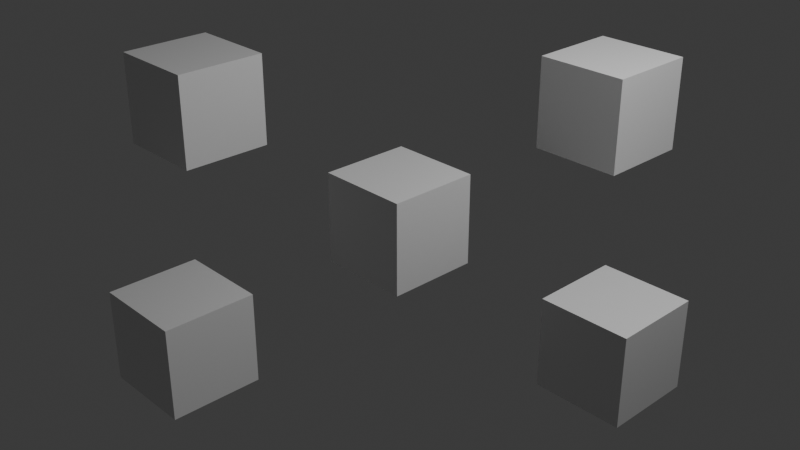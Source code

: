# Source: exr_to_png.blend  (saved by Blender 4.4.27; exported with 4.5.12 LTS)
import bpy
from mathutils import Matrix  # noqa: F401  (used for matrix-valued properties, if any)

bpy.ops.wm.read_factory_settings(use_empty=True)
scene = bpy.context.scene
scene.name = 'Scene'

# ---- collections
col_collection = bpy.data.collections.new('Collection'); scene.collection.children.link(col_collection)

# ---- materials (node trees are filled in below, after node groups)
mat_material = bpy.data.materials.new('Material')
mat_material.alpha_threshold = 0.0
mat_material.use_transparent_shadow = False
mat_material.roughness = 0.5
mat_material.line_color = (0.0, 0.0, 0.0, 1.0)

# ---- material node trees
mat_material.use_nodes = True; mat_material.node_tree.nodes.clear()
_N = mat_material.node_tree.nodes; _L = mat_material.node_tree.links
n0 = _N.new('ShaderNodeOutputMaterial'); n0.name = 'Material Output'; n0.location = (300, 300)
n1 = _N.new('ShaderNodeBsdfPrincipled'); n1.name = 'Principled BSDF'; n1.location = (10, 300)
n1.inputs[3].default_value = 1.45
_L.new(n1.outputs[0], n0.inputs[0])
n0.is_active_output = True

# ---- world
world_world = bpy.data.worlds.new('World'); scene.world = world_world
world_world.use_nodes = True; world_world.node_tree.nodes.clear()
_N = world_world.node_tree.nodes; _L = world_world.node_tree.links
n0 = _N.new('ShaderNodeOutputWorld'); n0.name = 'World Output'; n0.location = (300, 300)
n1 = _N.new('ShaderNodeBackground'); n1.name = 'Background'; n1.location = (10, 300)
n1.inputs[0].default_value = (0.05088, 0.05088, 0.05088, 1.0)
_L.new(n1.outputs[0], n0.inputs[0])
n0.is_active_output = True
world_world.color = (0.05088, 0.05088, 0.05088)
world_world.sun_shadow_jitter_overblur = 0.0

# ---- cameras
cam_camera = bpy.data.cameras.new('Camera')
cam_camera.clip_end = 100.0
cam_camera.ortho_scale = 7.314

# ---- lights
light_light = bpy.data.lights.new('Light', 'POINT')
light_light.energy = 1000.0
light_light.shadow_soft_size = 0.1

# ---- meshes
me_cube = bpy.data.meshes.new('Cube')
me_cube.from_pydata([(1.0, 1.0, 1.0), (1.0, 1.0, -1.0), (1.0, -1.0, 1.0), (1.0, -1.0, -1.0), (-1.0, 1.0, 1.0), (-1.0, 1.0, -1.0), (-1.0, -1.0, 1.0), (-1.0, -1.0, -1.0)], [], [(0, 4, 6, 2), (3, 2, 6, 7), (7, 6, 4, 5), (5, 1, 3, 7), (1, 0, 2, 3), (5, 4, 0, 1)])
_uv = me_cube.uv_layers.new(name='UVMap')
_uv.uv.foreach_set('vector', [0.625, 0.5, 0.875, 0.5, 0.875, 0.75, 0.625, 0.75, 0.375, 0.75, 0.625, 0.75, 0.625, 1.0, 0.375, 1.0, 0.375, 0.0, 0.625, 0.0, 0.625, 0.25, 0.375, 0.25, 0.125, 0.5, 0.375, 0.5, 0.375, 0.75, 0.125, 0.75, 0.375, 0.5, 0.625, 0.5, 0.625, 0.75, 0.375, 0.75, 0.375, 0.25, 0.625, 0.25, 0.625, 0.5, 0.375, 0.5])
me_cube.materials.append(mat_material)
me_cube.use_mirror_vertex_groups = False
me_cube.update()
me_cube_001 = bpy.data.meshes.new('Cube.001')
me_cube_001.from_pydata([(1.0, 1.0, 1.0), (1.0, 1.0, -1.0), (1.0, -1.0, 1.0), (1.0, -1.0, -1.0), (-1.0, 1.0, 1.0), (-1.0, 1.0, -1.0), (-1.0, -1.0, 1.0), (-1.0, -1.0, -1.0)], [], [(0, 4, 6, 2), (3, 2, 6, 7), (7, 6, 4, 5), (5, 1, 3, 7), (1, 0, 2, 3), (5, 4, 0, 1)])
_uv = me_cube_001.uv_layers.new(name='UVMap')
_uv.uv.foreach_set('vector', [0.625, 0.5, 0.875, 0.5, 0.875, 0.75, 0.625, 0.75, 0.375, 0.75, 0.625, 0.75, 0.625, 1.0, 0.375, 1.0, 0.375, 0.0, 0.625, 0.0, 0.625, 0.25, 0.375, 0.25, 0.125, 0.5, 0.375, 0.5, 0.375, 0.75, 0.125, 0.75, 0.375, 0.5, 0.625, 0.5, 0.625, 0.75, 0.375, 0.75, 0.375, 0.25, 0.625, 0.25, 0.625, 0.5, 0.375, 0.5])
me_cube_001.materials.append(mat_material)
me_cube_001.use_mirror_vertex_groups = False
me_cube_001.update()
me_cube_002 = bpy.data.meshes.new('Cube.002')
me_cube_002.from_pydata([(1.0, 1.0, 1.0), (1.0, 1.0, -1.0), (1.0, -1.0, 1.0), (1.0, -1.0, -1.0), (-1.0, 1.0, 1.0), (-1.0, 1.0, -1.0), (-1.0, -1.0, 1.0), (-1.0, -1.0, -1.0)], [], [(0, 4, 6, 2), (3, 2, 6, 7), (7, 6, 4, 5), (5, 1, 3, 7), (1, 0, 2, 3), (5, 4, 0, 1)])
_uv = me_cube_002.uv_layers.new(name='UVMap')
_uv.uv.foreach_set('vector', [0.625, 0.5, 0.875, 0.5, 0.875, 0.75, 0.625, 0.75, 0.375, 0.75, 0.625, 0.75, 0.625, 1.0, 0.375, 1.0, 0.375, 0.0, 0.625, 0.0, 0.625, 0.25, 0.375, 0.25, 0.125, 0.5, 0.375, 0.5, 0.375, 0.75, 0.125, 0.75, 0.375, 0.5, 0.625, 0.5, 0.625, 0.75, 0.375, 0.75, 0.375, 0.25, 0.625, 0.25, 0.625, 0.5, 0.375, 0.5])
me_cube_002.materials.append(mat_material)
me_cube_002.use_mirror_vertex_groups = False
me_cube_002.update()
me_cube_003 = bpy.data.meshes.new('Cube.003')
me_cube_003.from_pydata([(1.0, 1.0, 1.0), (1.0, 1.0, -1.0), (1.0, -1.0, 1.0), (1.0, -1.0, -1.0), (-1.0, 1.0, 1.0), (-1.0, 1.0, -1.0), (-1.0, -1.0, 1.0), (-1.0, -1.0, -1.0)], [], [(0, 4, 6, 2), (3, 2, 6, 7), (7, 6, 4, 5), (5, 1, 3, 7), (1, 0, 2, 3), (5, 4, 0, 1)])
_uv = me_cube_003.uv_layers.new(name='UVMap')
_uv.uv.foreach_set('vector', [0.625, 0.5, 0.875, 0.5, 0.875, 0.75, 0.625, 0.75, 0.375, 0.75, 0.625, 0.75, 0.625, 1.0, 0.375, 1.0, 0.375, 0.0, 0.625, 0.0, 0.625, 0.25, 0.375, 0.25, 0.125, 0.5, 0.375, 0.5, 0.375, 0.75, 0.125, 0.75, 0.375, 0.5, 0.625, 0.5, 0.625, 0.75, 0.375, 0.75, 0.375, 0.25, 0.625, 0.25, 0.625, 0.5, 0.375, 0.5])
me_cube_003.materials.append(mat_material)
me_cube_003.use_mirror_vertex_groups = False
me_cube_003.update()
me_cube_004 = bpy.data.meshes.new('Cube.004')
me_cube_004.from_pydata([(1.0, 1.0, 1.0), (1.0, 1.0, -1.0), (1.0, -1.0, 1.0), (1.0, -1.0, -1.0), (-1.0, 1.0, 1.0), (-1.0, 1.0, -1.0), (-1.0, -1.0, 1.0), (-1.0, -1.0, -1.0)], [], [(0, 4, 6, 2), (3, 2, 6, 7), (7, 6, 4, 5), (5, 1, 3, 7), (1, 0, 2, 3), (5, 4, 0, 1)])
_uv = me_cube_004.uv_layers.new(name='UVMap')
_uv.uv.foreach_set('vector', [0.625, 0.5, 0.875, 0.5, 0.875, 0.75, 0.625, 0.75, 0.375, 0.75, 0.625, 0.75, 0.625, 1.0, 0.375, 1.0, 0.375, 0.0, 0.625, 0.0, 0.625, 0.25, 0.375, 0.25, 0.125, 0.5, 0.375, 0.5, 0.375, 0.75, 0.125, 0.75, 0.375, 0.5, 0.625, 0.5, 0.625, 0.75, 0.375, 0.75, 0.375, 0.25, 0.625, 0.25, 0.625, 0.5, 0.375, 0.5])
me_cube_004.materials.append(mat_material)
me_cube_004.use_mirror_vertex_groups = False
me_cube_004.update()

# ---- objects
ob_cube = bpy.data.objects.new('Cube', me_cube)
ob_light = bpy.data.objects.new('Light', light_light)
ob_camera = bpy.data.objects.new('Camera', cam_camera)
ob_cube_001 = bpy.data.objects.new('Cube.001', me_cube_001)
ob_cube_002 = bpy.data.objects.new('Cube.002', me_cube_002)
ob_cube_003 = bpy.data.objects.new('Cube.003', me_cube_003)
ob_cube_004 = bpy.data.objects.new('Cube.004', me_cube_004)

# ---- transforms, parenting, visibility, modifiers, constraints
ob_cube.location = (0.0, 0.0, 0.0)
ob_cube.scale = (0.5, 0.5, 0.5)
ob_cube.lock_rotations_4d = False
ob_cube.empty_display_type = 'ARROWS'
ob_cube.lineart.crease_threshold = 0.0
ob_light.location = (4.076, 1.005, 5.904)
ob_light.rotation_euler = (0.6503, 0.05522, 1.866)
ob_light.lock_rotations_4d = False
ob_light.empty_display_type = 'ARROWS'
ob_light.color = (0.0, 0.0, 0.0, 0.0)
ob_light.lineart.crease_threshold = 0.0
ob_camera.location = (7.359, -6.926, 4.958)
ob_camera.rotation_euler = (1.109, 0.0, 0.8149)
ob_camera.lock_rotations_4d = False
ob_camera.empty_display_type = 'ARROWS'
ob_camera.color = (0.0, 0.0, 0.0, 0.0)
ob_camera.display_type = 'WIRE'
ob_camera.lineart.crease_threshold = 0.0
ob_cube_001.location = (-2.0, -1.0, 1.0)
ob_cube_001.scale = (0.5, 0.5, 0.5)
ob_cube_001.lock_rotations_4d = False
ob_cube_001.empty_display_type = 'ARROWS'
ob_cube_001.lineart.crease_threshold = 0.0
ob_cube_002.location = (-1.0, -2.0, -1.0)
ob_cube_002.scale = (0.5, 0.5, 0.5)
ob_cube_002.lock_rotations_4d = False
ob_cube_002.empty_display_type = 'ARROWS'
ob_cube_002.lineart.crease_threshold = 0.0
ob_cube_003.location = (2.0, 1.0, -1.0)
ob_cube_003.scale = (0.5, 0.5, 0.5)
ob_cube_003.lock_rotations_4d = False
ob_cube_003.empty_display_type = 'ARROWS'
ob_cube_003.lineart.crease_threshold = 0.0
ob_cube_004.location = (1.0, 2.0, 1.0)
ob_cube_004.scale = (0.5, 0.5, 0.5)
ob_cube_004.lock_rotations_4d = False
ob_cube_004.empty_display_type = 'ARROWS'
ob_cube_004.lineart.crease_threshold = 0.0

# ---- collection membership
col_collection.objects.link(ob_cube)
col_collection.objects.link(ob_light)
col_collection.objects.link(ob_camera)
col_collection.objects.link(ob_cube_001)
col_collection.objects.link(ob_cube_002)
col_collection.objects.link(ob_cube_003)
col_collection.objects.link(ob_cube_004)

# ---- scene / render settings (as saved in the file)
scene.camera = ob_camera
scene.frame_start = 1; scene.frame_end = 250; scene.frame_set(1)
scene.render.engine = 'BLENDER_EEVEE_NEXT'
scene.render.resolution_x = 192
scene.render.resolution_y = 108
scene.render.resolution_percentage = 10
scene.eevee.taa_render_samples = 4
scene.eevee.use_shadows = False
bpy.context.view_layer.update()
